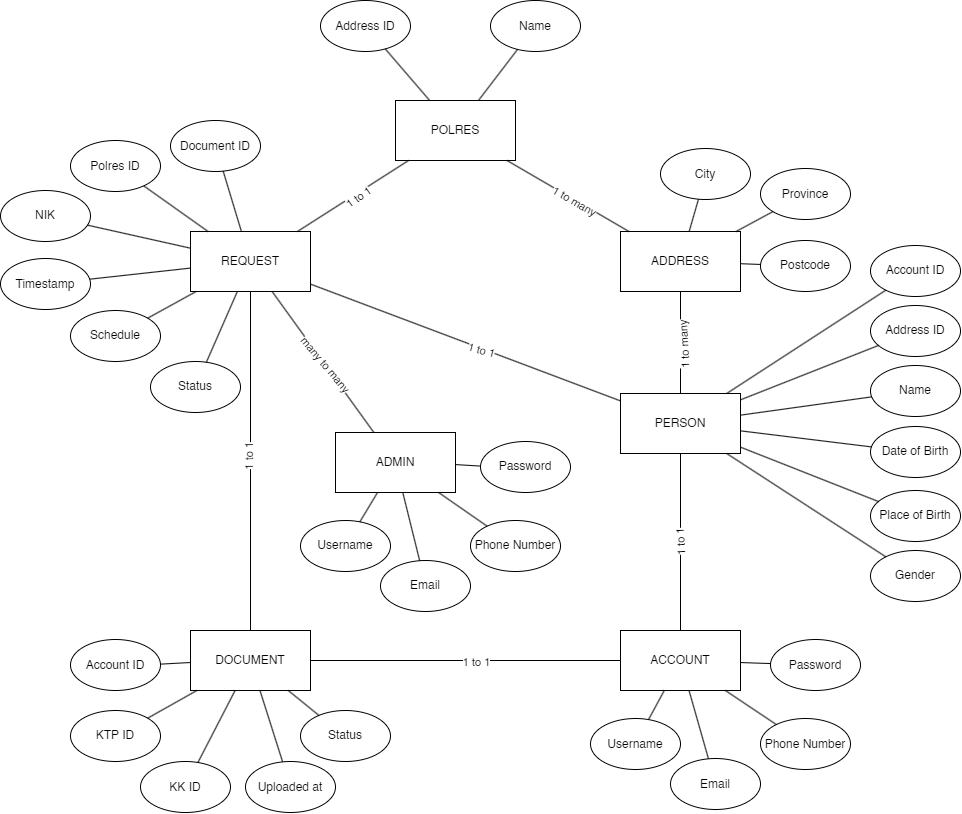

The diagram above was exported from draw.io. Its source (the exported page's mxGraphModel, read from the mxfile embedded in the PNG):
<mxGraphModel dx="1017" dy="1341" grid="1" gridSize="10" guides="1" tooltips="1" connect="1" arrows="1" fold="1" page="1" pageScale="1" pageWidth="850" pageHeight="1100" math="0" shadow="0">
  <root>
    <mxCell id="0" />
    <mxCell id="1" parent="0" />
    <mxCell id="kRnplF1Txzg_s9-NpDIw-249" value="REQUEST" style="rounded=0;whiteSpace=wrap;html=1;" vertex="1" parent="1">
      <mxGeometry x="1010" y="271" width="120" height="60" as="geometry" />
    </mxCell>
    <mxCell id="kRnplF1Txzg_s9-NpDIw-250" value="PERSON" style="rounded=0;whiteSpace=wrap;html=1;" vertex="1" parent="1">
      <mxGeometry x="1440" y="433" width="120" height="60" as="geometry" />
    </mxCell>
    <mxCell id="kRnplF1Txzg_s9-NpDIw-251" value="ACCOUNT" style="rounded=0;whiteSpace=wrap;html=1;" vertex="1" parent="1">
      <mxGeometry x="1440" y="670" width="120" height="60" as="geometry" />
    </mxCell>
    <mxCell id="kRnplF1Txzg_s9-NpDIw-252" value="DOCUMENT" style="rounded=0;whiteSpace=wrap;html=1;" vertex="1" parent="1">
      <mxGeometry x="1010" y="670" width="120" height="60" as="geometry" />
    </mxCell>
    <mxCell id="kRnplF1Txzg_s9-NpDIw-253" value="POLRES" style="rounded=0;whiteSpace=wrap;html=1;" vertex="1" parent="1">
      <mxGeometry x="1215" y="140" width="120" height="60" as="geometry" />
    </mxCell>
    <mxCell id="kRnplF1Txzg_s9-NpDIw-254" value="ADMIN" style="rounded=0;whiteSpace=wrap;html=1;" vertex="1" parent="1">
      <mxGeometry x="1155" y="472" width="120" height="60" as="geometry" />
    </mxCell>
    <mxCell id="kRnplF1Txzg_s9-NpDIw-255" value="ADDRESS" style="rounded=0;whiteSpace=wrap;html=1;" vertex="1" parent="1">
      <mxGeometry x="1440" y="271" width="120" height="60" as="geometry" />
    </mxCell>
    <mxCell id="kRnplF1Txzg_s9-NpDIw-272" value="" style="endArrow=none;html=1;rounded=0;" edge="1" parent="1" source="kRnplF1Txzg_s9-NpDIw-254" target="kRnplF1Txzg_s9-NpDIw-249">
      <mxGeometry width="50" height="50" relative="1" as="geometry">
        <mxPoint x="1330" y="360" as="sourcePoint" />
        <mxPoint x="1380" y="310" as="targetPoint" />
      </mxGeometry>
    </mxCell>
    <mxCell id="kRnplF1Txzg_s9-NpDIw-281" value="many to many" style="edgeLabel;html=1;align=center;verticalAlign=middle;resizable=0;points=[];rotation=50;" vertex="1" connectable="0" parent="kRnplF1Txzg_s9-NpDIw-272">
      <mxGeometry x="-0.0317" y="-1" relative="1" as="geometry">
        <mxPoint as="offset" />
      </mxGeometry>
    </mxCell>
    <mxCell id="kRnplF1Txzg_s9-NpDIw-273" value="" style="endArrow=none;html=1;rounded=0;" edge="1" parent="1" source="kRnplF1Txzg_s9-NpDIw-251" target="kRnplF1Txzg_s9-NpDIw-250">
      <mxGeometry width="50" height="50" relative="1" as="geometry">
        <mxPoint x="1330" y="360" as="sourcePoint" />
        <mxPoint x="1380" y="310" as="targetPoint" />
      </mxGeometry>
    </mxCell>
    <mxCell id="kRnplF1Txzg_s9-NpDIw-282" value="1 to 1" style="edgeLabel;html=1;align=center;verticalAlign=middle;resizable=0;points=[];rotation=-93;" vertex="1" connectable="0" parent="kRnplF1Txzg_s9-NpDIw-273">
      <mxGeometry x="-0.0229" relative="1" as="geometry">
        <mxPoint as="offset" />
      </mxGeometry>
    </mxCell>
    <mxCell id="kRnplF1Txzg_s9-NpDIw-274" value="" style="endArrow=none;html=1;rounded=0;" edge="1" parent="1" source="kRnplF1Txzg_s9-NpDIw-255" target="kRnplF1Txzg_s9-NpDIw-250">
      <mxGeometry width="50" height="50" relative="1" as="geometry">
        <mxPoint x="1330" y="360" as="sourcePoint" />
        <mxPoint x="1380" y="310" as="targetPoint" />
      </mxGeometry>
    </mxCell>
    <mxCell id="kRnplF1Txzg_s9-NpDIw-283" value="1 to many" style="edgeLabel;html=1;align=center;verticalAlign=middle;resizable=0;points=[];rotation=-93;" vertex="1" connectable="0" parent="kRnplF1Txzg_s9-NpDIw-274">
      <mxGeometry x="0.0506" y="3" relative="1" as="geometry">
        <mxPoint as="offset" />
      </mxGeometry>
    </mxCell>
    <mxCell id="kRnplF1Txzg_s9-NpDIw-275" value="" style="endArrow=none;html=1;rounded=0;" edge="1" parent="1" source="kRnplF1Txzg_s9-NpDIw-255" target="kRnplF1Txzg_s9-NpDIw-253">
      <mxGeometry width="50" height="50" relative="1" as="geometry">
        <mxPoint x="1330" y="360" as="sourcePoint" />
        <mxPoint x="1380" y="310" as="targetPoint" />
      </mxGeometry>
    </mxCell>
    <mxCell id="kRnplF1Txzg_s9-NpDIw-284" value="1 to many" style="edgeLabel;html=1;align=center;verticalAlign=middle;resizable=0;points=[];rotation=30;" vertex="1" connectable="0" parent="kRnplF1Txzg_s9-NpDIw-275">
      <mxGeometry x="-0.1118" y="1" relative="1" as="geometry">
        <mxPoint as="offset" />
      </mxGeometry>
    </mxCell>
    <mxCell id="kRnplF1Txzg_s9-NpDIw-276" value="" style="endArrow=none;html=1;rounded=0;" edge="1" parent="1" source="kRnplF1Txzg_s9-NpDIw-250" target="kRnplF1Txzg_s9-NpDIw-249">
      <mxGeometry width="50" height="50" relative="1" as="geometry">
        <mxPoint x="1330" y="360" as="sourcePoint" />
        <mxPoint x="1380" y="310" as="targetPoint" />
      </mxGeometry>
    </mxCell>
    <mxCell id="kRnplF1Txzg_s9-NpDIw-285" value="1 to 1" style="edgeLabel;html=1;align=center;verticalAlign=middle;resizable=0;points=[];rotation=15;" vertex="1" connectable="0" parent="kRnplF1Txzg_s9-NpDIw-276">
      <mxGeometry x="-0.1139" y="1" relative="1" as="geometry">
        <mxPoint x="-1" as="offset" />
      </mxGeometry>
    </mxCell>
    <mxCell id="kRnplF1Txzg_s9-NpDIw-277" value="" style="endArrow=none;html=1;rounded=0;" edge="1" parent="1" source="kRnplF1Txzg_s9-NpDIw-249" target="kRnplF1Txzg_s9-NpDIw-253">
      <mxGeometry width="50" height="50" relative="1" as="geometry">
        <mxPoint x="1330" y="360" as="sourcePoint" />
        <mxPoint x="1380" y="310" as="targetPoint" />
      </mxGeometry>
    </mxCell>
    <mxCell id="kRnplF1Txzg_s9-NpDIw-286" value="1 to 1" style="edgeLabel;html=1;align=center;verticalAlign=middle;resizable=0;points=[];rotation=-35;" vertex="1" connectable="0" parent="kRnplF1Txzg_s9-NpDIw-277">
      <mxGeometry x="0.0294" y="-3" relative="1" as="geometry">
        <mxPoint x="1" as="offset" />
      </mxGeometry>
    </mxCell>
    <mxCell id="kRnplF1Txzg_s9-NpDIw-278" value="" style="endArrow=none;html=1;rounded=0;" edge="1" parent="1" source="kRnplF1Txzg_s9-NpDIw-252" target="kRnplF1Txzg_s9-NpDIw-249">
      <mxGeometry width="50" height="50" relative="1" as="geometry">
        <mxPoint x="1310" y="690" as="sourcePoint" />
        <mxPoint x="1360" y="640" as="targetPoint" />
      </mxGeometry>
    </mxCell>
    <mxCell id="kRnplF1Txzg_s9-NpDIw-287" value="1 to 1" style="edgeLabel;html=1;align=center;verticalAlign=middle;resizable=0;points=[];rotation=-90;" vertex="1" connectable="0" parent="kRnplF1Txzg_s9-NpDIw-278">
      <mxGeometry x="0.0194" y="1" relative="1" as="geometry">
        <mxPoint as="offset" />
      </mxGeometry>
    </mxCell>
    <mxCell id="kRnplF1Txzg_s9-NpDIw-279" value="" style="endArrow=none;html=1;rounded=0;" edge="1" parent="1" source="kRnplF1Txzg_s9-NpDIw-252" target="kRnplF1Txzg_s9-NpDIw-251">
      <mxGeometry width="50" height="50" relative="1" as="geometry">
        <mxPoint x="1310" y="690" as="sourcePoint" />
        <mxPoint x="1360" y="640" as="targetPoint" />
      </mxGeometry>
    </mxCell>
    <mxCell id="kRnplF1Txzg_s9-NpDIw-288" value="1 to 1" style="edgeLabel;html=1;align=center;verticalAlign=middle;resizable=0;points=[];" vertex="1" connectable="0" parent="kRnplF1Txzg_s9-NpDIw-279">
      <mxGeometry x="0.0703" y="-1" relative="1" as="geometry">
        <mxPoint as="offset" />
      </mxGeometry>
    </mxCell>
    <mxCell id="kRnplF1Txzg_s9-NpDIw-289" value="Address ID" style="ellipse;whiteSpace=wrap;html=1;" vertex="1" parent="1">
      <mxGeometry x="1140" y="40" width="90" height="51" as="geometry" />
    </mxCell>
    <mxCell id="kRnplF1Txzg_s9-NpDIw-290" value="Name" style="ellipse;whiteSpace=wrap;html=1;" vertex="1" parent="1">
      <mxGeometry x="1310" y="40" width="90" height="51" as="geometry" />
    </mxCell>
    <mxCell id="kRnplF1Txzg_s9-NpDIw-291" value="NIK" style="ellipse;whiteSpace=wrap;html=1;" vertex="1" parent="1">
      <mxGeometry x="820" y="230" width="90" height="51" as="geometry" />
    </mxCell>
    <mxCell id="kRnplF1Txzg_s9-NpDIw-292" value="Polres ID" style="ellipse;whiteSpace=wrap;html=1;" vertex="1" parent="1">
      <mxGeometry x="890" y="180" width="90" height="51" as="geometry" />
    </mxCell>
    <mxCell id="kRnplF1Txzg_s9-NpDIw-293" value="Document ID" style="ellipse;whiteSpace=wrap;html=1;" vertex="1" parent="1">
      <mxGeometry x="990" y="160" width="90" height="51" as="geometry" />
    </mxCell>
    <mxCell id="kRnplF1Txzg_s9-NpDIw-294" value="Timestamp" style="ellipse;whiteSpace=wrap;html=1;" vertex="1" parent="1">
      <mxGeometry x="820" y="298" width="90" height="51" as="geometry" />
    </mxCell>
    <mxCell id="kRnplF1Txzg_s9-NpDIw-295" value="Schedule" style="ellipse;whiteSpace=wrap;html=1;" vertex="1" parent="1">
      <mxGeometry x="890" y="350" width="90" height="51" as="geometry" />
    </mxCell>
    <mxCell id="kRnplF1Txzg_s9-NpDIw-296" value="Status" style="ellipse;whiteSpace=wrap;html=1;" vertex="1" parent="1">
      <mxGeometry x="970" y="401" width="90" height="51" as="geometry" />
    </mxCell>
    <mxCell id="kRnplF1Txzg_s9-NpDIw-297" value="Username" style="ellipse;whiteSpace=wrap;html=1;" vertex="1" parent="1">
      <mxGeometry x="1120" y="560" width="90" height="51" as="geometry" />
    </mxCell>
    <mxCell id="kRnplF1Txzg_s9-NpDIw-298" value="Email" style="ellipse;whiteSpace=wrap;html=1;" vertex="1" parent="1">
      <mxGeometry x="1200" y="600" width="90" height="51" as="geometry" />
    </mxCell>
    <mxCell id="kRnplF1Txzg_s9-NpDIw-299" value="Phone Number" style="ellipse;whiteSpace=wrap;html=1;" vertex="1" parent="1">
      <mxGeometry x="1290" y="560" width="90" height="51" as="geometry" />
    </mxCell>
    <mxCell id="kRnplF1Txzg_s9-NpDIw-300" value="Password" style="ellipse;whiteSpace=wrap;html=1;" vertex="1" parent="1">
      <mxGeometry x="1300" y="481" width="90" height="51" as="geometry" />
    </mxCell>
    <mxCell id="kRnplF1Txzg_s9-NpDIw-301" value="Account ID" style="ellipse;whiteSpace=wrap;html=1;" vertex="1" parent="1">
      <mxGeometry x="890" y="679" width="90" height="51" as="geometry" />
    </mxCell>
    <mxCell id="kRnplF1Txzg_s9-NpDIw-302" value="KTP ID" style="ellipse;whiteSpace=wrap;html=1;" vertex="1" parent="1">
      <mxGeometry x="890" y="750" width="90" height="51" as="geometry" />
    </mxCell>
    <mxCell id="kRnplF1Txzg_s9-NpDIw-303" value="KK ID" style="ellipse;whiteSpace=wrap;html=1;" vertex="1" parent="1">
      <mxGeometry x="960" y="801" width="90" height="51" as="geometry" />
    </mxCell>
    <mxCell id="kRnplF1Txzg_s9-NpDIw-304" value="Uploaded at" style="ellipse;whiteSpace=wrap;html=1;" vertex="1" parent="1">
      <mxGeometry x="1065" y="801" width="90" height="51" as="geometry" />
    </mxCell>
    <mxCell id="kRnplF1Txzg_s9-NpDIw-305" value="Status" style="ellipse;whiteSpace=wrap;html=1;" vertex="1" parent="1">
      <mxGeometry x="1120" y="750" width="90" height="51" as="geometry" />
    </mxCell>
    <mxCell id="kRnplF1Txzg_s9-NpDIw-307" value="Username" style="ellipse;whiteSpace=wrap;html=1;" vertex="1" parent="1">
      <mxGeometry x="1410" y="758" width="90" height="51" as="geometry" />
    </mxCell>
    <mxCell id="kRnplF1Txzg_s9-NpDIw-308" value="Email" style="ellipse;whiteSpace=wrap;html=1;" vertex="1" parent="1">
      <mxGeometry x="1490" y="798" width="90" height="51" as="geometry" />
    </mxCell>
    <mxCell id="kRnplF1Txzg_s9-NpDIw-309" value="Phone Number" style="ellipse;whiteSpace=wrap;html=1;" vertex="1" parent="1">
      <mxGeometry x="1580" y="758" width="90" height="51" as="geometry" />
    </mxCell>
    <mxCell id="kRnplF1Txzg_s9-NpDIw-310" value="Password" style="ellipse;whiteSpace=wrap;html=1;" vertex="1" parent="1">
      <mxGeometry x="1590" y="679" width="90" height="51" as="geometry" />
    </mxCell>
    <mxCell id="kRnplF1Txzg_s9-NpDIw-311" value="Account ID" style="ellipse;whiteSpace=wrap;html=1;" vertex="1" parent="1">
      <mxGeometry x="1690" y="285" width="90" height="51" as="geometry" />
    </mxCell>
    <mxCell id="kRnplF1Txzg_s9-NpDIw-312" value="Address ID" style="ellipse;whiteSpace=wrap;html=1;" vertex="1" parent="1">
      <mxGeometry x="1690" y="345" width="90" height="51" as="geometry" />
    </mxCell>
    <mxCell id="kRnplF1Txzg_s9-NpDIw-313" value="Name" style="ellipse;whiteSpace=wrap;html=1;" vertex="1" parent="1">
      <mxGeometry x="1690" y="405" width="90" height="51" as="geometry" />
    </mxCell>
    <mxCell id="kRnplF1Txzg_s9-NpDIw-314" value="Date of Birth" style="ellipse;whiteSpace=wrap;html=1;" vertex="1" parent="1">
      <mxGeometry x="1690" y="466" width="90" height="51" as="geometry" />
    </mxCell>
    <mxCell id="kRnplF1Txzg_s9-NpDIw-315" value="Place of Birth" style="ellipse;whiteSpace=wrap;html=1;" vertex="1" parent="1">
      <mxGeometry x="1690" y="530" width="90" height="51" as="geometry" />
    </mxCell>
    <mxCell id="kRnplF1Txzg_s9-NpDIw-316" value="Gender" style="ellipse;whiteSpace=wrap;html=1;" vertex="1" parent="1">
      <mxGeometry x="1690" y="590" width="90" height="51" as="geometry" />
    </mxCell>
    <mxCell id="kRnplF1Txzg_s9-NpDIw-317" value="City" style="ellipse;whiteSpace=wrap;html=1;" vertex="1" parent="1">
      <mxGeometry x="1480" y="188" width="90" height="51" as="geometry" />
    </mxCell>
    <mxCell id="kRnplF1Txzg_s9-NpDIw-318" value="Province" style="ellipse;whiteSpace=wrap;html=1;" vertex="1" parent="1">
      <mxGeometry x="1580" y="208" width="90" height="51" as="geometry" />
    </mxCell>
    <mxCell id="kRnplF1Txzg_s9-NpDIw-319" value="Postcode" style="ellipse;whiteSpace=wrap;html=1;" vertex="1" parent="1">
      <mxGeometry x="1580" y="280" width="90" height="51" as="geometry" />
    </mxCell>
    <mxCell id="kRnplF1Txzg_s9-NpDIw-320" value="" style="endArrow=none;html=1;rounded=0;" edge="1" parent="1" source="kRnplF1Txzg_s9-NpDIw-297" target="kRnplF1Txzg_s9-NpDIw-254">
      <mxGeometry width="50" height="50" relative="1" as="geometry">
        <mxPoint x="1190" y="430" as="sourcePoint" />
        <mxPoint x="1240" y="380" as="targetPoint" />
      </mxGeometry>
    </mxCell>
    <mxCell id="kRnplF1Txzg_s9-NpDIw-321" value="" style="endArrow=none;html=1;rounded=0;" edge="1" parent="1" source="kRnplF1Txzg_s9-NpDIw-298" target="kRnplF1Txzg_s9-NpDIw-254">
      <mxGeometry width="50" height="50" relative="1" as="geometry">
        <mxPoint x="1189" y="571" as="sourcePoint" />
        <mxPoint x="1207" y="542" as="targetPoint" />
      </mxGeometry>
    </mxCell>
    <mxCell id="kRnplF1Txzg_s9-NpDIw-322" value="" style="endArrow=none;html=1;rounded=0;" edge="1" parent="1" source="kRnplF1Txzg_s9-NpDIw-299" target="kRnplF1Txzg_s9-NpDIw-254">
      <mxGeometry width="50" height="50" relative="1" as="geometry">
        <mxPoint x="1249" y="610" as="sourcePoint" />
        <mxPoint x="1232" y="542" as="targetPoint" />
      </mxGeometry>
    </mxCell>
    <mxCell id="kRnplF1Txzg_s9-NpDIw-323" value="" style="endArrow=none;html=1;rounded=0;" edge="1" parent="1" source="kRnplF1Txzg_s9-NpDIw-300" target="kRnplF1Txzg_s9-NpDIw-254">
      <mxGeometry width="50" height="50" relative="1" as="geometry">
        <mxPoint x="1316" y="576" as="sourcePoint" />
        <mxPoint x="1268" y="542" as="targetPoint" />
      </mxGeometry>
    </mxCell>
    <mxCell id="kRnplF1Txzg_s9-NpDIw-324" value="" style="endArrow=none;html=1;rounded=0;" edge="1" parent="1" source="kRnplF1Txzg_s9-NpDIw-293" target="kRnplF1Txzg_s9-NpDIw-249">
      <mxGeometry width="50" height="50" relative="1" as="geometry">
        <mxPoint x="1070" y="430" as="sourcePoint" />
        <mxPoint x="1120" y="380" as="targetPoint" />
      </mxGeometry>
    </mxCell>
    <mxCell id="kRnplF1Txzg_s9-NpDIw-325" value="" style="endArrow=none;html=1;rounded=0;" edge="1" parent="1" source="kRnplF1Txzg_s9-NpDIw-292" target="kRnplF1Txzg_s9-NpDIw-249">
      <mxGeometry width="50" height="50" relative="1" as="geometry">
        <mxPoint x="1052" y="221" as="sourcePoint" />
        <mxPoint x="1071" y="281" as="targetPoint" />
      </mxGeometry>
    </mxCell>
    <mxCell id="kRnplF1Txzg_s9-NpDIw-326" value="" style="endArrow=none;html=1;rounded=0;" edge="1" parent="1" source="kRnplF1Txzg_s9-NpDIw-291" target="kRnplF1Txzg_s9-NpDIw-249">
      <mxGeometry width="50" height="50" relative="1" as="geometry">
        <mxPoint x="973" y="235" as="sourcePoint" />
        <mxPoint x="1038" y="281" as="targetPoint" />
      </mxGeometry>
    </mxCell>
    <mxCell id="kRnplF1Txzg_s9-NpDIw-327" value="" style="endArrow=none;html=1;rounded=0;" edge="1" parent="1" source="kRnplF1Txzg_s9-NpDIw-294" target="kRnplF1Txzg_s9-NpDIw-249">
      <mxGeometry width="50" height="50" relative="1" as="geometry">
        <mxPoint x="917" y="275" as="sourcePoint" />
        <mxPoint x="1020" y="298" as="targetPoint" />
      </mxGeometry>
    </mxCell>
    <mxCell id="kRnplF1Txzg_s9-NpDIw-328" value="" style="endArrow=none;html=1;rounded=0;" edge="1" parent="1" source="kRnplF1Txzg_s9-NpDIw-295" target="kRnplF1Txzg_s9-NpDIw-249">
      <mxGeometry width="50" height="50" relative="1" as="geometry">
        <mxPoint x="1070" y="430" as="sourcePoint" />
        <mxPoint x="1120" y="380" as="targetPoint" />
      </mxGeometry>
    </mxCell>
    <mxCell id="kRnplF1Txzg_s9-NpDIw-329" value="" style="endArrow=none;html=1;rounded=0;" edge="1" parent="1" source="kRnplF1Txzg_s9-NpDIw-296" target="kRnplF1Txzg_s9-NpDIw-249">
      <mxGeometry width="50" height="50" relative="1" as="geometry">
        <mxPoint x="927" y="285" as="sourcePoint" />
        <mxPoint x="1030" y="308" as="targetPoint" />
      </mxGeometry>
    </mxCell>
    <mxCell id="kRnplF1Txzg_s9-NpDIw-330" value="" style="endArrow=none;html=1;rounded=0;" edge="1" parent="1" source="kRnplF1Txzg_s9-NpDIw-253" target="kRnplF1Txzg_s9-NpDIw-289">
      <mxGeometry width="50" height="50" relative="1" as="geometry">
        <mxPoint x="1200" y="430" as="sourcePoint" />
        <mxPoint x="1250" y="380" as="targetPoint" />
      </mxGeometry>
    </mxCell>
    <mxCell id="kRnplF1Txzg_s9-NpDIw-331" value="" style="endArrow=none;html=1;rounded=0;" edge="1" parent="1" source="kRnplF1Txzg_s9-NpDIw-253" target="kRnplF1Txzg_s9-NpDIw-290">
      <mxGeometry width="50" height="50" relative="1" as="geometry">
        <mxPoint x="1259" y="150" as="sourcePoint" />
        <mxPoint x="1215" y="98" as="targetPoint" />
      </mxGeometry>
    </mxCell>
    <mxCell id="kRnplF1Txzg_s9-NpDIw-332" value="" style="endArrow=none;html=1;rounded=0;" edge="1" parent="1" source="kRnplF1Txzg_s9-NpDIw-255" target="kRnplF1Txzg_s9-NpDIw-317">
      <mxGeometry width="50" height="50" relative="1" as="geometry">
        <mxPoint x="1400" y="430" as="sourcePoint" />
        <mxPoint x="1450" y="380" as="targetPoint" />
      </mxGeometry>
    </mxCell>
    <mxCell id="kRnplF1Txzg_s9-NpDIw-333" value="" style="endArrow=none;html=1;rounded=0;" edge="1" parent="1" source="kRnplF1Txzg_s9-NpDIw-255" target="kRnplF1Txzg_s9-NpDIw-318">
      <mxGeometry width="50" height="50" relative="1" as="geometry">
        <mxPoint x="1519" y="281" as="sourcePoint" />
        <mxPoint x="1528" y="249" as="targetPoint" />
      </mxGeometry>
    </mxCell>
    <mxCell id="kRnplF1Txzg_s9-NpDIw-334" value="" style="endArrow=none;html=1;rounded=0;" edge="1" parent="1" source="kRnplF1Txzg_s9-NpDIw-255" target="kRnplF1Txzg_s9-NpDIw-319">
      <mxGeometry width="50" height="50" relative="1" as="geometry">
        <mxPoint x="1566" y="281" as="sourcePoint" />
        <mxPoint x="1602" y="261" as="targetPoint" />
      </mxGeometry>
    </mxCell>
    <mxCell id="kRnplF1Txzg_s9-NpDIw-335" value="" style="endArrow=none;html=1;rounded=0;" edge="1" parent="1" source="kRnplF1Txzg_s9-NpDIw-250" target="kRnplF1Txzg_s9-NpDIw-311">
      <mxGeometry width="50" height="50" relative="1" as="geometry">
        <mxPoint x="1550" y="430" as="sourcePoint" />
        <mxPoint x="1600" y="380" as="targetPoint" />
      </mxGeometry>
    </mxCell>
    <mxCell id="kRnplF1Txzg_s9-NpDIw-336" value="" style="endArrow=none;html=1;rounded=0;" edge="1" parent="1" source="kRnplF1Txzg_s9-NpDIw-250" target="kRnplF1Txzg_s9-NpDIw-312">
      <mxGeometry width="50" height="50" relative="1" as="geometry">
        <mxPoint x="1570" y="443" as="sourcePoint" />
        <mxPoint x="1791" y="333" as="targetPoint" />
      </mxGeometry>
    </mxCell>
    <mxCell id="kRnplF1Txzg_s9-NpDIw-337" value="" style="endArrow=none;html=1;rounded=0;" edge="1" parent="1" source="kRnplF1Txzg_s9-NpDIw-250" target="kRnplF1Txzg_s9-NpDIw-313">
      <mxGeometry width="50" height="50" relative="1" as="geometry">
        <mxPoint x="1570" y="454" as="sourcePoint" />
        <mxPoint x="1786" y="386" as="targetPoint" />
      </mxGeometry>
    </mxCell>
    <mxCell id="kRnplF1Txzg_s9-NpDIw-338" value="" style="endArrow=none;html=1;rounded=0;" edge="1" parent="1" source="kRnplF1Txzg_s9-NpDIw-250" target="kRnplF1Txzg_s9-NpDIw-314">
      <mxGeometry width="50" height="50" relative="1" as="geometry">
        <mxPoint x="1570" y="466" as="sourcePoint" />
        <mxPoint x="1781" y="441" as="targetPoint" />
      </mxGeometry>
    </mxCell>
    <mxCell id="kRnplF1Txzg_s9-NpDIw-339" value="" style="endArrow=none;html=1;rounded=0;" edge="1" parent="1" source="kRnplF1Txzg_s9-NpDIw-250" target="kRnplF1Txzg_s9-NpDIw-315">
      <mxGeometry width="50" height="50" relative="1" as="geometry">
        <mxPoint x="1570" y="477" as="sourcePoint" />
        <mxPoint x="1780" y="493" as="targetPoint" />
      </mxGeometry>
    </mxCell>
    <mxCell id="kRnplF1Txzg_s9-NpDIw-340" value="" style="endArrow=none;html=1;rounded=0;" edge="1" parent="1" source="kRnplF1Txzg_s9-NpDIw-250" target="kRnplF1Txzg_s9-NpDIw-316">
      <mxGeometry width="50" height="50" relative="1" as="geometry">
        <mxPoint x="1570" y="489" as="sourcePoint" />
        <mxPoint x="1784" y="545" as="targetPoint" />
      </mxGeometry>
    </mxCell>
    <mxCell id="kRnplF1Txzg_s9-NpDIw-341" value="" style="endArrow=none;html=1;rounded=0;" edge="1" parent="1" source="kRnplF1Txzg_s9-NpDIw-251" target="kRnplF1Txzg_s9-NpDIw-310">
      <mxGeometry width="50" height="50" relative="1" as="geometry">
        <mxPoint x="1520" y="670" as="sourcePoint" />
        <mxPoint x="1570" y="620" as="targetPoint" />
      </mxGeometry>
    </mxCell>
    <mxCell id="kRnplF1Txzg_s9-NpDIw-342" value="" style="endArrow=none;html=1;rounded=0;" edge="1" parent="1" source="kRnplF1Txzg_s9-NpDIw-251" target="kRnplF1Txzg_s9-NpDIw-309">
      <mxGeometry width="50" height="50" relative="1" as="geometry">
        <mxPoint x="1570" y="712" as="sourcePoint" />
        <mxPoint x="1600" y="713" as="targetPoint" />
      </mxGeometry>
    </mxCell>
    <mxCell id="kRnplF1Txzg_s9-NpDIw-343" value="" style="endArrow=none;html=1;rounded=0;" edge="1" parent="1" source="kRnplF1Txzg_s9-NpDIw-251" target="kRnplF1Txzg_s9-NpDIw-308">
      <mxGeometry width="50" height="50" relative="1" as="geometry">
        <mxPoint x="1555" y="740" as="sourcePoint" />
        <mxPoint x="1606" y="774" as="targetPoint" />
      </mxGeometry>
    </mxCell>
    <mxCell id="kRnplF1Txzg_s9-NpDIw-344" value="" style="endArrow=none;html=1;rounded=0;" edge="1" parent="1" source="kRnplF1Txzg_s9-NpDIw-251" target="kRnplF1Txzg_s9-NpDIw-307">
      <mxGeometry width="50" height="50" relative="1" as="geometry">
        <mxPoint x="1519" y="740" as="sourcePoint" />
        <mxPoint x="1538" y="808" as="targetPoint" />
      </mxGeometry>
    </mxCell>
    <mxCell id="kRnplF1Txzg_s9-NpDIw-345" value="" style="endArrow=none;html=1;rounded=0;" edge="1" parent="1" source="kRnplF1Txzg_s9-NpDIw-305" target="kRnplF1Txzg_s9-NpDIw-252">
      <mxGeometry width="50" height="50" relative="1" as="geometry">
        <mxPoint x="1494" y="740" as="sourcePoint" />
        <mxPoint x="1478" y="769" as="targetPoint" />
      </mxGeometry>
    </mxCell>
    <mxCell id="kRnplF1Txzg_s9-NpDIw-346" value="" style="endArrow=none;html=1;rounded=0;" edge="1" parent="1" source="kRnplF1Txzg_s9-NpDIw-304" target="kRnplF1Txzg_s9-NpDIw-252">
      <mxGeometry width="50" height="50" relative="1" as="geometry">
        <mxPoint x="1149" y="765" as="sourcePoint" />
        <mxPoint x="1118" y="740" as="targetPoint" />
      </mxGeometry>
    </mxCell>
    <mxCell id="kRnplF1Txzg_s9-NpDIw-347" value="" style="endArrow=none;html=1;rounded=0;" edge="1" parent="1" source="kRnplF1Txzg_s9-NpDIw-303" target="kRnplF1Txzg_s9-NpDIw-252">
      <mxGeometry width="50" height="50" relative="1" as="geometry">
        <mxPoint x="1112" y="811" as="sourcePoint" />
        <mxPoint x="1089" y="740" as="targetPoint" />
      </mxGeometry>
    </mxCell>
    <mxCell id="kRnplF1Txzg_s9-NpDIw-348" value="" style="endArrow=none;html=1;rounded=0;" edge="1" parent="1" source="kRnplF1Txzg_s9-NpDIw-302" target="kRnplF1Txzg_s9-NpDIw-252">
      <mxGeometry width="50" height="50" relative="1" as="geometry">
        <mxPoint x="1027" y="812" as="sourcePoint" />
        <mxPoint x="1065" y="740" as="targetPoint" />
      </mxGeometry>
    </mxCell>
    <mxCell id="kRnplF1Txzg_s9-NpDIw-349" value="" style="endArrow=none;html=1;rounded=0;" edge="1" parent="1" source="kRnplF1Txzg_s9-NpDIw-301" target="kRnplF1Txzg_s9-NpDIw-252">
      <mxGeometry width="50" height="50" relative="1" as="geometry">
        <mxPoint x="977" y="768" as="sourcePoint" />
        <mxPoint x="1026" y="740" as="targetPoint" />
      </mxGeometry>
    </mxCell>
  </root>
</mxGraphModel>